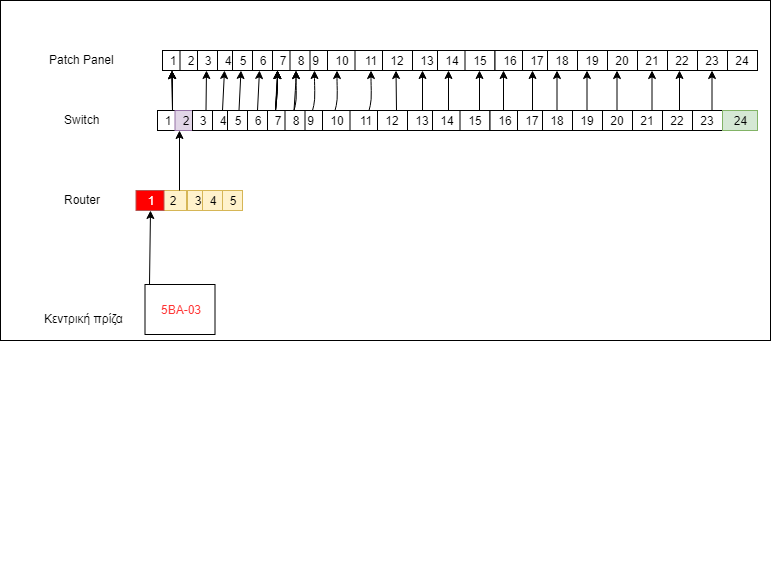

The diagram above was exported from draw.io. Its source (the exported page's mxGraphModel, read from the mxfile embedded in the PNG):
<mxGraphModel dx="567" dy="796" grid="1" gridSize="10" guides="1" tooltips="1" connect="1" arrows="1" fold="1" page="1" pageScale="1" pageWidth="827" pageHeight="1169" math="0" shadow="0">
  <root>
    <mxCell id="0" />
    <mxCell id="1" parent="0" />
    <mxCell id="_NYQPPVFXjGuOeELphXE-265" value="" style="rounded=0;whiteSpace=wrap;html=1;strokeColor=#FFFFFF;fillColor=#FFFFFF;" vertex="1" parent="1">
      <mxGeometry x="915" y="460" width="120" height="60" as="geometry" />
    </mxCell>
    <mxCell id="_NYQPPVFXjGuOeELphXE-232" value="" style="rounded=0;whiteSpace=wrap;html=1;" vertex="1" parent="1">
      <mxGeometry x="868" y="300" width="770" height="340" as="geometry" />
    </mxCell>
    <mxCell id="_NYQPPVFXjGuOeELphXE-233" value="" style="endArrow=classic;html=1;exitX=0.5;exitY=0;exitDx=0;exitDy=0;" edge="1" parent="1">
      <mxGeometry width="50" height="50" relative="1" as="geometry">
        <mxPoint x="1127.5" y="410" as="sourcePoint" />
        <mxPoint x="1129.5" y="370" as="targetPoint" />
        <Array as="points" />
      </mxGeometry>
    </mxCell>
    <mxCell id="_NYQPPVFXjGuOeELphXE-199" value="" style="rounded=0;whiteSpace=wrap;html=1;" vertex="1" parent="1">
      <mxGeometry x="868" y="300" width="770" height="340" as="geometry" />
    </mxCell>
    <mxCell id="_NYQPPVFXjGuOeELphXE-110" value="&lt;font color=&quot;#ff3333&quot;&gt;5ΒΑ-03&lt;/font&gt;" style="rounded=0;whiteSpace=wrap;html=1;" vertex="1" parent="1">
      <mxGeometry x="1012.5" y="584" width="70" height="50" as="geometry" />
    </mxCell>
    <mxCell id="_NYQPPVFXjGuOeELphXE-111" value="1" style="rounded=0;whiteSpace=wrap;html=1;" vertex="1" parent="1">
      <mxGeometry x="1030" y="350" width="20" height="20" as="geometry" />
    </mxCell>
    <mxCell id="_NYQPPVFXjGuOeELphXE-112" value="2" style="rounded=0;whiteSpace=wrap;html=1;" vertex="1" parent="1">
      <mxGeometry x="1047.5" y="350" width="20" height="20" as="geometry" />
    </mxCell>
    <mxCell id="_NYQPPVFXjGuOeELphXE-113" value="3" style="rounded=0;whiteSpace=wrap;html=1;" vertex="1" parent="1">
      <mxGeometry x="1065" y="350" width="20" height="20" as="geometry" />
    </mxCell>
    <mxCell id="_NYQPPVFXjGuOeELphXE-114" value="4" style="rounded=0;whiteSpace=wrap;html=1;" vertex="1" parent="1">
      <mxGeometry x="1085" y="350" width="20" height="20" as="geometry" />
    </mxCell>
    <mxCell id="_NYQPPVFXjGuOeELphXE-115" value="5" style="rounded=0;whiteSpace=wrap;html=1;" vertex="1" parent="1">
      <mxGeometry x="1100" y="350" width="20" height="20" as="geometry" />
    </mxCell>
    <mxCell id="_NYQPPVFXjGuOeELphXE-117" value="6" style="rounded=0;whiteSpace=wrap;html=1;" vertex="1" parent="1">
      <mxGeometry x="1120" y="350" width="20" height="20" as="geometry" />
    </mxCell>
    <mxCell id="_NYQPPVFXjGuOeELphXE-118" value="7" style="rounded=0;whiteSpace=wrap;html=1;" vertex="1" parent="1">
      <mxGeometry x="1140" y="350" width="20" height="20" as="geometry" />
    </mxCell>
    <mxCell id="_NYQPPVFXjGuOeELphXE-119" value="9" style="rounded=0;whiteSpace=wrap;html=1;" vertex="1" parent="1">
      <mxGeometry x="1162" y="350" width="43" height="20" as="geometry" />
    </mxCell>
    <mxCell id="_NYQPPVFXjGuOeELphXE-120" value="8" style="rounded=0;whiteSpace=wrap;html=1;" vertex="1" parent="1">
      <mxGeometry x="1157.5" y="350" width="20" height="20" as="geometry" />
    </mxCell>
    <mxCell id="_NYQPPVFXjGuOeELphXE-121" value="10" style="rounded=0;whiteSpace=wrap;html=1;" vertex="1" parent="1">
      <mxGeometry x="1195" y="350" width="30" height="20" as="geometry" />
    </mxCell>
    <mxCell id="_NYQPPVFXjGuOeELphXE-122" value="11" style="rounded=0;whiteSpace=wrap;html=1;" vertex="1" parent="1">
      <mxGeometry x="1222.5" y="350" width="30" height="20" as="geometry" />
    </mxCell>
    <mxCell id="_NYQPPVFXjGuOeELphXE-123" value="12" style="rounded=0;whiteSpace=wrap;html=1;" vertex="1" parent="1">
      <mxGeometry x="1250" y="350" width="30" height="20" as="geometry" />
    </mxCell>
    <mxCell id="_NYQPPVFXjGuOeELphXE-124" value="13" style="rounded=0;whiteSpace=wrap;html=1;" vertex="1" parent="1">
      <mxGeometry x="1280" y="350" width="30" height="20" as="geometry" />
    </mxCell>
    <mxCell id="_NYQPPVFXjGuOeELphXE-125" value="14" style="rounded=0;whiteSpace=wrap;html=1;" vertex="1" parent="1">
      <mxGeometry x="1305" y="350" width="30" height="20" as="geometry" />
    </mxCell>
    <mxCell id="_NYQPPVFXjGuOeELphXE-126" value="15" style="rounded=0;whiteSpace=wrap;html=1;" vertex="1" parent="1">
      <mxGeometry x="1332.5" y="350" width="30" height="20" as="geometry" />
    </mxCell>
    <mxCell id="_NYQPPVFXjGuOeELphXE-127" value="16" style="rounded=0;whiteSpace=wrap;html=1;" vertex="1" parent="1">
      <mxGeometry x="1362.5" y="350" width="30" height="20" as="geometry" />
    </mxCell>
    <mxCell id="_NYQPPVFXjGuOeELphXE-128" value="17" style="rounded=0;whiteSpace=wrap;html=1;" vertex="1" parent="1">
      <mxGeometry x="1390" y="350" width="30" height="20" as="geometry" />
    </mxCell>
    <mxCell id="_NYQPPVFXjGuOeELphXE-129" value="18" style="rounded=0;whiteSpace=wrap;html=1;" vertex="1" parent="1">
      <mxGeometry x="1415" y="350" width="30" height="20" as="geometry" />
    </mxCell>
    <mxCell id="_NYQPPVFXjGuOeELphXE-155" value="2" style="rounded=0;whiteSpace=wrap;html=1;fillColor=#fff2cc;strokeColor=#d6b656;" vertex="1" parent="1">
      <mxGeometry x="1026" y="490" width="28" height="20" as="geometry" />
    </mxCell>
    <mxCell id="_NYQPPVFXjGuOeELphXE-156" value="3" style="rounded=0;whiteSpace=wrap;html=1;fillColor=#fff2cc;strokeColor=#d6b656;" vertex="1" parent="1">
      <mxGeometry x="1055" y="490" width="20" height="20" as="geometry" />
    </mxCell>
    <mxCell id="_NYQPPVFXjGuOeELphXE-157" value="5" style="rounded=0;whiteSpace=wrap;html=1;fillColor=#fff2cc;strokeColor=#d6b656;" vertex="1" parent="1">
      <mxGeometry x="1090" y="490" width="20" height="20" as="geometry" />
    </mxCell>
    <mxCell id="_NYQPPVFXjGuOeELphXE-158" value="4" style="rounded=0;whiteSpace=wrap;html=1;fillColor=#fff2cc;strokeColor=#d6b656;" vertex="1" parent="1">
      <mxGeometry x="1070" y="490" width="20" height="20" as="geometry" />
    </mxCell>
    <mxCell id="_NYQPPVFXjGuOeELphXE-159" value="Patch Panel" style="text;html=1;resizable=0;points=[];autosize=1;align=left;verticalAlign=top;spacingTop=-4;" vertex="1" parent="1">
      <mxGeometry x="915" y="350" width="80" height="20" as="geometry" />
    </mxCell>
    <mxCell id="_NYQPPVFXjGuOeELphXE-160" value="Switch" style="text;html=1;resizable=0;points=[];autosize=1;align=left;verticalAlign=top;spacingTop=-4;" vertex="1" parent="1">
      <mxGeometry x="930" y="410" width="50" height="20" as="geometry" />
    </mxCell>
    <mxCell id="_NYQPPVFXjGuOeELphXE-161" value="Router" style="text;html=1;resizable=0;points=[];autosize=1;align=left;verticalAlign=top;spacingTop=-4;" vertex="1" parent="1">
      <mxGeometry x="930" y="490" width="50" height="20" as="geometry" />
    </mxCell>
    <mxCell id="_NYQPPVFXjGuOeELphXE-162" value="Κεντρική πρίζα" style="text;html=1;resizable=0;points=[];autosize=1;align=left;verticalAlign=top;spacingTop=-4;" vertex="1" parent="1">
      <mxGeometry x="910" y="609" width="90" height="20" as="geometry" />
    </mxCell>
    <mxCell id="_NYQPPVFXjGuOeELphXE-165" value="19" style="rounded=0;whiteSpace=wrap;html=1;" vertex="1" parent="1">
      <mxGeometry x="1445" y="350" width="30" height="20" as="geometry" />
    </mxCell>
    <mxCell id="_NYQPPVFXjGuOeELphXE-166" value="20" style="rounded=0;whiteSpace=wrap;html=1;" vertex="1" parent="1">
      <mxGeometry x="1475" y="350" width="30" height="20" as="geometry" />
    </mxCell>
    <mxCell id="_NYQPPVFXjGuOeELphXE-167" value="21" style="rounded=0;whiteSpace=wrap;html=1;" vertex="1" parent="1">
      <mxGeometry x="1505" y="350" width="30" height="20" as="geometry" />
    </mxCell>
    <mxCell id="_NYQPPVFXjGuOeELphXE-168" value="22" style="rounded=0;whiteSpace=wrap;html=1;" vertex="1" parent="1">
      <mxGeometry x="1535" y="350" width="30" height="20" as="geometry" />
    </mxCell>
    <mxCell id="_NYQPPVFXjGuOeELphXE-169" value="23" style="rounded=0;whiteSpace=wrap;html=1;" vertex="1" parent="1">
      <mxGeometry x="1565" y="350" width="30" height="20" as="geometry" />
    </mxCell>
    <mxCell id="_NYQPPVFXjGuOeELphXE-170" value="24" style="rounded=0;whiteSpace=wrap;html=1;" vertex="1" parent="1">
      <mxGeometry x="1595" y="350" width="30" height="20" as="geometry" />
    </mxCell>
    <mxCell id="_NYQPPVFXjGuOeELphXE-174" value="1" style="rounded=0;whiteSpace=wrap;html=1;" vertex="1" parent="1">
      <mxGeometry x="1025" y="410" width="20" height="20" as="geometry" />
    </mxCell>
    <mxCell id="_NYQPPVFXjGuOeELphXE-175" value="2" style="rounded=0;whiteSpace=wrap;html=1;fillColor=#e1d5e7;strokeColor=#9673a6;" vertex="1" parent="1">
      <mxGeometry x="1042.5" y="410" width="20" height="20" as="geometry" />
    </mxCell>
    <mxCell id="_NYQPPVFXjGuOeELphXE-176" value="3" style="rounded=0;whiteSpace=wrap;html=1;" vertex="1" parent="1">
      <mxGeometry x="1060" y="410" width="20" height="20" as="geometry" />
    </mxCell>
    <mxCell id="_NYQPPVFXjGuOeELphXE-177" value="4" style="rounded=0;whiteSpace=wrap;html=1;" vertex="1" parent="1">
      <mxGeometry x="1080" y="410" width="20" height="20" as="geometry" />
    </mxCell>
    <mxCell id="_NYQPPVFXjGuOeELphXE-178" value="5" style="rounded=0;whiteSpace=wrap;html=1;" vertex="1" parent="1">
      <mxGeometry x="1095" y="410" width="20" height="20" as="geometry" />
    </mxCell>
    <mxCell id="_NYQPPVFXjGuOeELphXE-179" value="6" style="rounded=0;whiteSpace=wrap;html=1;" vertex="1" parent="1">
      <mxGeometry x="1115" y="410" width="20" height="20" as="geometry" />
    </mxCell>
    <mxCell id="_NYQPPVFXjGuOeELphXE-180" value="7" style="rounded=0;whiteSpace=wrap;html=1;" vertex="1" parent="1">
      <mxGeometry x="1135" y="410" width="20" height="20" as="geometry" />
    </mxCell>
    <mxCell id="_NYQPPVFXjGuOeELphXE-181" value="9" style="rounded=0;whiteSpace=wrap;html=1;" vertex="1" parent="1">
      <mxGeometry x="1157" y="410" width="43" height="20" as="geometry" />
    </mxCell>
    <mxCell id="_NYQPPVFXjGuOeELphXE-182" value="8" style="rounded=0;whiteSpace=wrap;html=1;" vertex="1" parent="1">
      <mxGeometry x="1152.5" y="410" width="20" height="20" as="geometry" />
    </mxCell>
    <mxCell id="_NYQPPVFXjGuOeELphXE-183" value="10" style="rounded=0;whiteSpace=wrap;html=1;" vertex="1" parent="1">
      <mxGeometry x="1190" y="410" width="30" height="20" as="geometry" />
    </mxCell>
    <mxCell id="_NYQPPVFXjGuOeELphXE-184" value="11" style="rounded=0;whiteSpace=wrap;html=1;" vertex="1" parent="1">
      <mxGeometry x="1217.5" y="410" width="30" height="20" as="geometry" />
    </mxCell>
    <mxCell id="_NYQPPVFXjGuOeELphXE-185" value="12" style="rounded=0;whiteSpace=wrap;html=1;" vertex="1" parent="1">
      <mxGeometry x="1245" y="410" width="30" height="20" as="geometry" />
    </mxCell>
    <mxCell id="_NYQPPVFXjGuOeELphXE-186" value="13" style="rounded=0;whiteSpace=wrap;html=1;" vertex="1" parent="1">
      <mxGeometry x="1275" y="410" width="30" height="20" as="geometry" />
    </mxCell>
    <mxCell id="_NYQPPVFXjGuOeELphXE-187" value="14" style="rounded=0;whiteSpace=wrap;html=1;" vertex="1" parent="1">
      <mxGeometry x="1300" y="410" width="30" height="20" as="geometry" />
    </mxCell>
    <mxCell id="_NYQPPVFXjGuOeELphXE-188" value="15" style="rounded=0;whiteSpace=wrap;html=1;" vertex="1" parent="1">
      <mxGeometry x="1327.5" y="410" width="30" height="20" as="geometry" />
    </mxCell>
    <mxCell id="_NYQPPVFXjGuOeELphXE-189" value="16" style="rounded=0;whiteSpace=wrap;html=1;" vertex="1" parent="1">
      <mxGeometry x="1357.5" y="410" width="30" height="20" as="geometry" />
    </mxCell>
    <mxCell id="_NYQPPVFXjGuOeELphXE-190" value="17" style="rounded=0;whiteSpace=wrap;html=1;" vertex="1" parent="1">
      <mxGeometry x="1385" y="410" width="30" height="20" as="geometry" />
    </mxCell>
    <mxCell id="_NYQPPVFXjGuOeELphXE-191" value="18" style="rounded=0;whiteSpace=wrap;html=1;" vertex="1" parent="1">
      <mxGeometry x="1410" y="410" width="30" height="20" as="geometry" />
    </mxCell>
    <mxCell id="_NYQPPVFXjGuOeELphXE-192" value="19" style="rounded=0;whiteSpace=wrap;html=1;" vertex="1" parent="1">
      <mxGeometry x="1440" y="410" width="30" height="20" as="geometry" />
    </mxCell>
    <mxCell id="_NYQPPVFXjGuOeELphXE-193" value="20" style="rounded=0;whiteSpace=wrap;html=1;" vertex="1" parent="1">
      <mxGeometry x="1470" y="410" width="30" height="20" as="geometry" />
    </mxCell>
    <mxCell id="_NYQPPVFXjGuOeELphXE-194" value="21" style="rounded=0;whiteSpace=wrap;html=1;" vertex="1" parent="1">
      <mxGeometry x="1500" y="410" width="30" height="20" as="geometry" />
    </mxCell>
    <mxCell id="_NYQPPVFXjGuOeELphXE-195" value="22" style="rounded=0;whiteSpace=wrap;html=1;" vertex="1" parent="1">
      <mxGeometry x="1530" y="410" width="30" height="20" as="geometry" />
    </mxCell>
    <mxCell id="_NYQPPVFXjGuOeELphXE-196" value="23" style="rounded=0;whiteSpace=wrap;html=1;" vertex="1" parent="1">
      <mxGeometry x="1560" y="410" width="30" height="20" as="geometry" />
    </mxCell>
    <mxCell id="_NYQPPVFXjGuOeELphXE-197" value="24" style="rounded=0;whiteSpace=wrap;html=1;fillColor=#d5e8d4;strokeColor=#82b366;" vertex="1" parent="1">
      <mxGeometry x="1590" y="410" width="35" height="20" as="geometry" />
    </mxCell>
    <mxCell id="_NYQPPVFXjGuOeELphXE-221" value="" style="endArrow=classic;html=1;exitX=0.5;exitY=0;exitDx=0;exitDy=0;" edge="1" parent="1" source="_NYQPPVFXjGuOeELphXE-186">
      <mxGeometry width="50" height="50" relative="1" as="geometry">
        <mxPoint x="1289.5" y="430" as="sourcePoint" />
        <mxPoint x="1290" y="370" as="targetPoint" />
      </mxGeometry>
    </mxCell>
    <mxCell id="_NYQPPVFXjGuOeELphXE-222" value="" style="endArrow=classic;html=1;exitX=0.617;exitY=0;exitDx=0;exitDy=0;exitPerimeter=0;" edge="1" parent="1" source="_NYQPPVFXjGuOeELphXE-185">
      <mxGeometry width="50" height="50" relative="1" as="geometry">
        <mxPoint x="1264" y="400" as="sourcePoint" />
        <mxPoint x="1263.5" y="370" as="targetPoint" />
      </mxGeometry>
    </mxCell>
    <mxCell id="_NYQPPVFXjGuOeELphXE-223" value="" style="endArrow=classic;html=1;exitX=0.75;exitY=0;exitDx=0;exitDy=0;" edge="1" parent="1" source="_NYQPPVFXjGuOeELphXE-174">
      <mxGeometry width="50" height="50" relative="1" as="geometry">
        <mxPoint x="1039.5" y="450" as="sourcePoint" />
        <mxPoint x="1039.5" y="370" as="targetPoint" />
      </mxGeometry>
    </mxCell>
    <mxCell id="_NYQPPVFXjGuOeELphXE-224" value="" style="endArrow=classic;html=1;" edge="1" parent="1">
      <mxGeometry width="50" height="50" relative="1" as="geometry">
        <mxPoint x="1073.5" y="410" as="sourcePoint" />
        <mxPoint x="1074" y="370" as="targetPoint" />
      </mxGeometry>
    </mxCell>
    <mxCell id="_NYQPPVFXjGuOeELphXE-226" value="" style="endArrow=classic;html=1;exitX=0.5;exitY=0;exitDx=0;exitDy=0;" edge="1" parent="1" source="_NYQPPVFXjGuOeELphXE-177">
      <mxGeometry width="50" height="50" relative="1" as="geometry">
        <mxPoint x="1092" y="400" as="sourcePoint" />
        <mxPoint x="1092" y="370" as="targetPoint" />
      </mxGeometry>
    </mxCell>
    <mxCell id="_NYQPPVFXjGuOeELphXE-230" value="" style="endArrow=classic;html=1;exitX=0.5;exitY=0;exitDx=0;exitDy=0;" edge="1" parent="1">
      <mxGeometry width="50" height="50" relative="1" as="geometry">
        <mxPoint x="1106.5" y="410" as="sourcePoint" />
        <mxPoint x="1108.5" y="370" as="targetPoint" />
      </mxGeometry>
    </mxCell>
    <mxCell id="_NYQPPVFXjGuOeELphXE-231" value="" style="endArrow=classic;html=1;exitX=0.5;exitY=0;exitDx=0;exitDy=0;" edge="1" parent="1">
      <mxGeometry width="50" height="50" relative="1" as="geometry">
        <mxPoint x="1125" y="410" as="sourcePoint" />
        <mxPoint x="1127" y="370" as="targetPoint" />
        <Array as="points" />
      </mxGeometry>
    </mxCell>
    <mxCell id="_NYQPPVFXjGuOeELphXE-234" value="" style="endArrow=classic;html=1;exitX=0.5;exitY=0;exitDx=0;exitDy=0;" edge="1" parent="1">
      <mxGeometry width="50" height="50" relative="1" as="geometry">
        <mxPoint x="1143" y="410" as="sourcePoint" />
        <mxPoint x="1145" y="370" as="targetPoint" />
        <Array as="points" />
      </mxGeometry>
    </mxCell>
    <mxCell id="_NYQPPVFXjGuOeELphXE-235" value="" style="endArrow=classic;html=1;exitX=0.5;exitY=0;exitDx=0;exitDy=0;" edge="1" parent="1">
      <mxGeometry width="50" height="50" relative="1" as="geometry">
        <mxPoint x="1143" y="410" as="sourcePoint" />
        <mxPoint x="1145" y="370" as="targetPoint" />
        <Array as="points">
          <mxPoint x="1145" y="390" />
        </Array>
      </mxGeometry>
    </mxCell>
    <mxCell id="_NYQPPVFXjGuOeELphXE-236" value="" style="endArrow=classic;html=1;exitX=0.5;exitY=0;exitDx=0;exitDy=0;" edge="1" parent="1">
      <mxGeometry width="50" height="50" relative="1" as="geometry">
        <mxPoint x="1143" y="410" as="sourcePoint" />
        <mxPoint x="1145" y="370" as="targetPoint" />
        <Array as="points">
          <mxPoint x="1145" y="390" />
          <mxPoint x="1145" y="380" />
        </Array>
      </mxGeometry>
    </mxCell>
    <mxCell id="_NYQPPVFXjGuOeELphXE-237" value="" style="endArrow=classic;html=1;exitX=0.5;exitY=0;exitDx=0;exitDy=0;" edge="1" parent="1">
      <mxGeometry width="50" height="50" relative="1" as="geometry">
        <mxPoint x="1143" y="410" as="sourcePoint" />
        <mxPoint x="1145" y="370" as="targetPoint" />
        <Array as="points">
          <mxPoint x="1145" y="380" />
        </Array>
      </mxGeometry>
    </mxCell>
    <mxCell id="_NYQPPVFXjGuOeELphXE-238" value="" style="endArrow=classic;html=1;exitX=0.5;exitY=0;exitDx=0;exitDy=0;" edge="1" parent="1">
      <mxGeometry width="50" height="50" relative="1" as="geometry">
        <mxPoint x="1143" y="410" as="sourcePoint" />
        <mxPoint x="1145" y="370" as="targetPoint" />
        <Array as="points">
          <mxPoint x="1145" y="380" />
        </Array>
      </mxGeometry>
    </mxCell>
    <mxCell id="_NYQPPVFXjGuOeELphXE-239" value="" style="endArrow=classic;html=1;exitX=0.5;exitY=0;exitDx=0;exitDy=0;" edge="1" parent="1">
      <mxGeometry width="50" height="50" relative="1" as="geometry">
        <mxPoint x="1161.5" y="410" as="sourcePoint" />
        <mxPoint x="1163.5" y="370" as="targetPoint" />
        <Array as="points">
          <mxPoint x="1163.5" y="380" />
        </Array>
      </mxGeometry>
    </mxCell>
    <mxCell id="_NYQPPVFXjGuOeELphXE-240" value="" style="endArrow=classic;html=1;exitX=0.5;exitY=0;exitDx=0;exitDy=0;" edge="1" parent="1">
      <mxGeometry width="50" height="50" relative="1" as="geometry">
        <mxPoint x="1161.5" y="410" as="sourcePoint" />
        <mxPoint x="1163.5" y="370" as="targetPoint" />
        <Array as="points">
          <mxPoint x="1164" y="400" />
          <mxPoint x="1163.5" y="380" />
        </Array>
      </mxGeometry>
    </mxCell>
    <mxCell id="_NYQPPVFXjGuOeELphXE-241" value="" style="endArrow=classic;html=1;exitX=0.5;exitY=0;exitDx=0;exitDy=0;" edge="1" parent="1">
      <mxGeometry width="50" height="50" relative="1" as="geometry">
        <mxPoint x="1180" y="410" as="sourcePoint" />
        <mxPoint x="1182" y="370" as="targetPoint" />
        <Array as="points">
          <mxPoint x="1182.5" y="400" />
          <mxPoint x="1182" y="380" />
        </Array>
      </mxGeometry>
    </mxCell>
    <mxCell id="_NYQPPVFXjGuOeELphXE-242" value="" style="endArrow=classic;html=1;exitX=0.5;exitY=0;exitDx=0;exitDy=0;" edge="1" parent="1">
      <mxGeometry width="50" height="50" relative="1" as="geometry">
        <mxPoint x="1202.5" y="410" as="sourcePoint" />
        <mxPoint x="1204.5" y="370" as="targetPoint" />
        <Array as="points">
          <mxPoint x="1205" y="400" />
          <mxPoint x="1204.5" y="380" />
        </Array>
      </mxGeometry>
    </mxCell>
    <mxCell id="_NYQPPVFXjGuOeELphXE-243" value="" style="endArrow=classic;html=1;exitX=0.5;exitY=0;exitDx=0;exitDy=0;" edge="1" parent="1">
      <mxGeometry width="50" height="50" relative="1" as="geometry">
        <mxPoint x="1236.5" y="410" as="sourcePoint" />
        <mxPoint x="1238.5" y="370" as="targetPoint" />
        <Array as="points">
          <mxPoint x="1239" y="400" />
          <mxPoint x="1238.5" y="380" />
        </Array>
      </mxGeometry>
    </mxCell>
    <mxCell id="_NYQPPVFXjGuOeELphXE-244" value="" style="endArrow=classic;html=1;exitX=0.5;exitY=0;exitDx=0;exitDy=0;" edge="1" parent="1">
      <mxGeometry width="50" height="50" relative="1" as="geometry">
        <mxPoint x="1316" y="410" as="sourcePoint" />
        <mxPoint x="1316" y="370" as="targetPoint" />
      </mxGeometry>
    </mxCell>
    <mxCell id="_NYQPPVFXjGuOeELphXE-245" value="" style="endArrow=classic;html=1;exitX=0.5;exitY=0;exitDx=0;exitDy=0;" edge="1" parent="1">
      <mxGeometry width="50" height="50" relative="1" as="geometry">
        <mxPoint x="1347" y="410" as="sourcePoint" />
        <mxPoint x="1347" y="370" as="targetPoint" />
      </mxGeometry>
    </mxCell>
    <mxCell id="_NYQPPVFXjGuOeELphXE-246" value="" style="endArrow=classic;html=1;exitX=0.5;exitY=0;exitDx=0;exitDy=0;" edge="1" parent="1">
      <mxGeometry width="50" height="50" relative="1" as="geometry">
        <mxPoint x="1371" y="410" as="sourcePoint" />
        <mxPoint x="1371" y="370" as="targetPoint" />
      </mxGeometry>
    </mxCell>
    <mxCell id="_NYQPPVFXjGuOeELphXE-247" value="" style="endArrow=classic;html=1;exitX=0.5;exitY=0;exitDx=0;exitDy=0;" edge="1" parent="1">
      <mxGeometry width="50" height="50" relative="1" as="geometry">
        <mxPoint x="1400" y="410" as="sourcePoint" />
        <mxPoint x="1400" y="370" as="targetPoint" />
      </mxGeometry>
    </mxCell>
    <mxCell id="_NYQPPVFXjGuOeELphXE-248" value="" style="endArrow=classic;html=1;exitX=0.5;exitY=0;exitDx=0;exitDy=0;" edge="1" parent="1">
      <mxGeometry width="50" height="50" relative="1" as="geometry">
        <mxPoint x="1424.5" y="410" as="sourcePoint" />
        <mxPoint x="1424.5" y="370" as="targetPoint" />
      </mxGeometry>
    </mxCell>
    <mxCell id="_NYQPPVFXjGuOeELphXE-249" value="" style="endArrow=classic;html=1;exitX=0.5;exitY=0;exitDx=0;exitDy=0;" edge="1" parent="1">
      <mxGeometry width="50" height="50" relative="1" as="geometry">
        <mxPoint x="1454.5" y="410" as="sourcePoint" />
        <mxPoint x="1454.5" y="370" as="targetPoint" />
      </mxGeometry>
    </mxCell>
    <mxCell id="_NYQPPVFXjGuOeELphXE-250" value="" style="endArrow=classic;html=1;exitX=0.5;exitY=0;exitDx=0;exitDy=0;" edge="1" parent="1">
      <mxGeometry width="50" height="50" relative="1" as="geometry">
        <mxPoint x="1484.5" y="410" as="sourcePoint" />
        <mxPoint x="1484.5" y="370" as="targetPoint" />
      </mxGeometry>
    </mxCell>
    <mxCell id="_NYQPPVFXjGuOeELphXE-251" value="" style="endArrow=classic;html=1;exitX=0.5;exitY=0;exitDx=0;exitDy=0;" edge="1" parent="1">
      <mxGeometry width="50" height="50" relative="1" as="geometry">
        <mxPoint x="1519.5" y="410" as="sourcePoint" />
        <mxPoint x="1519.5" y="370" as="targetPoint" />
      </mxGeometry>
    </mxCell>
    <mxCell id="_NYQPPVFXjGuOeELphXE-252" value="" style="endArrow=classic;html=1;exitX=0.5;exitY=0;exitDx=0;exitDy=0;" edge="1" parent="1">
      <mxGeometry width="50" height="50" relative="1" as="geometry">
        <mxPoint x="1547" y="410" as="sourcePoint" />
        <mxPoint x="1547" y="370" as="targetPoint" />
      </mxGeometry>
    </mxCell>
    <mxCell id="_NYQPPVFXjGuOeELphXE-253" value="" style="endArrow=classic;html=1;exitX=0.5;exitY=0;exitDx=0;exitDy=0;" edge="1" parent="1">
      <mxGeometry width="50" height="50" relative="1" as="geometry">
        <mxPoint x="1579.5" y="410" as="sourcePoint" />
        <mxPoint x="1579.5" y="370" as="targetPoint" />
      </mxGeometry>
    </mxCell>
    <mxCell id="_NYQPPVFXjGuOeELphXE-254" value="" style="endArrow=classic;html=1;exitX=0.75;exitY=0;exitDx=0;exitDy=0;" edge="1" parent="1" source="_NYQPPVFXjGuOeELphXE-174">
      <mxGeometry width="50" height="50" relative="1" as="geometry">
        <mxPoint x="1040" y="410" as="sourcePoint" />
        <mxPoint x="1039.5" y="370" as="targetPoint" />
        <Array as="points">
          <mxPoint x="1040" y="390" />
        </Array>
      </mxGeometry>
    </mxCell>
    <mxCell id="_NYQPPVFXjGuOeELphXE-255" value="" style="endArrow=classic;html=1;exitX=0.75;exitY=0;exitDx=0;exitDy=0;" edge="1" parent="1" source="_NYQPPVFXjGuOeELphXE-174">
      <mxGeometry width="50" height="50" relative="1" as="geometry">
        <mxPoint x="1040" y="410" as="sourcePoint" />
        <mxPoint x="1039.5" y="370" as="targetPoint" />
        <Array as="points" />
      </mxGeometry>
    </mxCell>
    <mxCell id="_NYQPPVFXjGuOeELphXE-256" value="" style="endArrow=classic;html=1;exitX=0.75;exitY=0;exitDx=0;exitDy=0;" edge="1" parent="1" source="_NYQPPVFXjGuOeELphXE-174">
      <mxGeometry width="50" height="50" relative="1" as="geometry">
        <mxPoint x="1040" y="410" as="sourcePoint" />
        <mxPoint x="1039.5" y="370" as="targetPoint" />
        <Array as="points">
          <mxPoint x="1040" y="390" />
        </Array>
      </mxGeometry>
    </mxCell>
    <mxCell id="_NYQPPVFXjGuOeELphXE-258" value="" style="endArrow=classic;html=1;" edge="1" parent="1">
      <mxGeometry width="50" height="50" relative="1" as="geometry">
        <mxPoint x="1047" y="490" as="sourcePoint" />
        <mxPoint x="1047" y="430" as="targetPoint" />
      </mxGeometry>
    </mxCell>
    <mxCell id="_NYQPPVFXjGuOeELphXE-261" value="" style="rounded=0;whiteSpace=wrap;html=1;strokeColor=#FFFFFF;fillColor=#FFFFFF;" vertex="1" parent="1">
      <mxGeometry x="870" y="740" width="120" height="50" as="geometry" />
    </mxCell>
    <mxCell id="_NYQPPVFXjGuOeELphXE-264" value="" style="rounded=0;whiteSpace=wrap;html=1;strokeColor=#FFFFFF;fillColor=#FFFFFF;" vertex="1" parent="1">
      <mxGeometry x="1040" y="820" width="50" height="40" as="geometry" />
    </mxCell>
    <mxCell id="_NYQPPVFXjGuOeELphXE-268" value="&lt;font color=&quot;#ffffff&quot;&gt;1&lt;/font&gt;" style="rounded=0;whiteSpace=wrap;html=1;fillColor=#FF0000;strokeColor=#b85450;" vertex="1" parent="1">
      <mxGeometry x="1003.5" y="490" width="28" height="20" as="geometry" />
    </mxCell>
    <mxCell id="_NYQPPVFXjGuOeELphXE-270" value="" style="endArrow=classic;html=1;entryX=0.5;entryY=1;entryDx=0;entryDy=0;" edge="1" parent="1" target="_NYQPPVFXjGuOeELphXE-268">
      <mxGeometry width="50" height="50" relative="1" as="geometry">
        <mxPoint x="1017" y="584" as="sourcePoint" />
        <mxPoint x="1017" y="524" as="targetPoint" />
      </mxGeometry>
    </mxCell>
  </root>
</mxGraphModel>